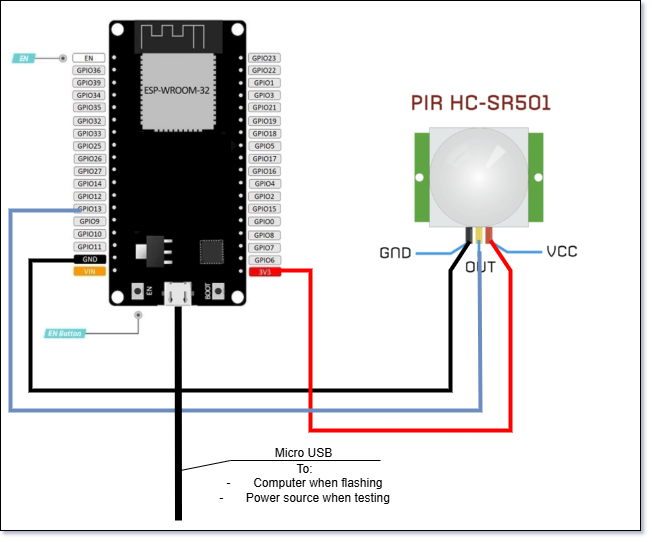

The diagram above was exported from draw.io. Its source (the exported page's mxGraphModel, read from the mxfile embedded in the PNG):
<mxGraphModel dx="1426" dy="777" grid="1" gridSize="10" guides="1" tooltips="1" connect="1" arrows="1" fold="1" page="1" pageScale="1" pageWidth="827" pageHeight="1169" math="0" shadow="0">
  <root>
    <mxCell id="0" />
    <mxCell id="1" parent="0" />
    <mxCell id="2" value="" style="rounded=0;whiteSpace=wrap;html=1;" vertex="1" parent="1">
      <mxGeometry x="90" y="80" width="640" height="530" as="geometry" />
    </mxCell>
    <mxCell id="3" value="" style="shape=image;verticalLabelPosition=bottom;labelBackgroundColor=default;verticalAlign=top;aspect=fixed;imageAspect=0;image=https://microcontrollerslab.com/wp-content/uploads/2019/02/esp32-enable-button-and-pin.jpg;" vertex="1" parent="1">
      <mxGeometry x="97" y="99.48" width="284" height="321.12" as="geometry" />
    </mxCell>
    <mxCell id="4" value="" style="shape=image;verticalLabelPosition=bottom;labelBackgroundColor=default;verticalAlign=top;aspect=fixed;imageAspect=0;image=https://diyusthad.com/wp-content/uploads/2020/10/PIR-Motion-Sensor-Pinout-LQ.jpg;" vertex="1" parent="1">
      <mxGeometry x="420" y="130.00000000000006" width="308.5" height="264.09" as="geometry" />
    </mxCell>
    <mxCell id="5" value="" style="rounded=0;whiteSpace=wrap;html=1;strokeColor=none;" vertex="1" parent="1">
      <mxGeometry x="680" y="155.56" width="40" height="190" as="geometry" />
    </mxCell>
    <mxCell id="6" value="" style="endArrow=none;html=1;rounded=0;strokeWidth=4;fillColor=#dae8fc;strokeColor=#000000;" edge="1" parent="1">
      <mxGeometry width="50" height="50" relative="1" as="geometry">
        <mxPoint x="170" y="340" as="sourcePoint" />
        <mxPoint x="559" y="321" as="targetPoint" />
        <Array as="points">
          <mxPoint x="120" y="340" />
          <mxPoint x="120" y="470" />
          <mxPoint x="540" y="470" />
          <mxPoint x="540" y="350" />
        </Array>
      </mxGeometry>
    </mxCell>
    <mxCell id="7" value="" style="endArrow=none;html=1;rounded=0;strokeWidth=4;fillColor=#dae8fc;strokeColor=#FF0000;" edge="1" parent="1">
      <mxGeometry width="50" height="50" relative="1" as="geometry">
        <mxPoint x="360" y="350" as="sourcePoint" />
        <mxPoint x="580" y="320" as="targetPoint" />
        <Array as="points">
          <mxPoint x="400" y="350" />
          <mxPoint x="400" y="510" />
          <mxPoint x="600" y="510" />
          <mxPoint x="600" y="350" />
        </Array>
      </mxGeometry>
    </mxCell>
    <mxCell id="8" value="" style="endArrow=none;html=1;rounded=0;strokeWidth=4;fillColor=#dae8fc;strokeColor=#6c8ebf;" edge="1" parent="1">
      <mxGeometry width="50" height="50" relative="1" as="geometry">
        <mxPoint x="170" y="290" as="sourcePoint" />
        <mxPoint x="569" y="331" as="targetPoint" />
        <Array as="points">
          <mxPoint x="100" y="290" />
          <mxPoint x="100" y="490" />
          <mxPoint x="570" y="490" />
        </Array>
      </mxGeometry>
    </mxCell>
    <mxCell id="9" value="" style="rounded=0;whiteSpace=wrap;html=1;fillColor=#000000;" vertex="1" parent="1">
      <mxGeometry x="210" y="214.54" width="110" height="95" as="geometry" />
    </mxCell>
    <mxCell id="10" value="" style="endArrow=none;html=1;rounded=0;strokeWidth=7;" edge="1" parent="1">
      <mxGeometry width="50" height="50" relative="1" as="geometry">
        <mxPoint x="268" y="600" as="sourcePoint" />
        <mxPoint x="267.66" y="386" as="targetPoint" />
      </mxGeometry>
    </mxCell>
    <mxCell id="11" value="" style="endArrow=none;html=1;rounded=0;" edge="1" parent="1">
      <mxGeometry width="50" height="50" relative="1" as="geometry">
        <mxPoint x="270" y="550" as="sourcePoint" />
        <mxPoint x="470" y="540" as="targetPoint" />
        <Array as="points">
          <mxPoint x="320" y="540" />
        </Array>
      </mxGeometry>
    </mxCell>
    <mxCell id="12" value="Micro USB" style="text;html=1;align=center;verticalAlign=middle;resizable=0;points=[];autosize=1;strokeColor=none;fillColor=none;" vertex="1" parent="1">
      <mxGeometry x="353" y="518" width="80" height="30" as="geometry" />
    </mxCell>
    <mxCell id="13" value="To:&lt;div&gt;-&lt;span style=&quot;white-space: pre;&quot;&gt;&#09;&lt;/span&gt;Computer when flashing&lt;/div&gt;&lt;div&gt;-&lt;span style=&quot;white-space: pre;&quot;&gt;&#09;&lt;/span&gt;Power source when testing&lt;/div&gt;" style="text;html=1;align=center;verticalAlign=middle;resizable=0;points=[];autosize=1;strokeColor=none;fillColor=none;" vertex="1" parent="1">
      <mxGeometry x="299" y="533" width="190" height="60" as="geometry" />
    </mxCell>
  </root>
</mxGraphModel>